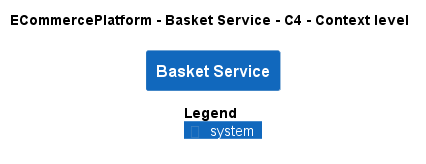

The diagram above was rendered by PlantUML. Its source (embedded in the PNG):
@startuml
!pragma layout smetana
!include ..\..\..\.c4s\C4_Context.puml

AddElementTag("c4interflow:lifecycle:new", $bgColor=green, $fontColor=#ffffff, $borderColor=green, $shadowing="False")
AddElementTag("c4interflow:lifecycle:changed", $bgColor=orange, $fontColor=#ffffff, $borderColor=orange, $shadowing="False")
AddElementTag("c4interflow:lifecycle:removed", $bgColor=red, $fontColor=#ffffff, $borderColor=red, $shadowing="False")

AddRelTag("c4interflow:lifecycle:new", $textColor=green, $lineColor=green)
AddRelTag("c4interflow:lifecycle:changed", $textColor=orange, $lineColor=orange)
AddRelTag("c4interflow:lifecycle:removed", $textColor=red, $lineColor=red)

SHOW_PERSON_PORTRAIT()
LAYOUT_TOP_DOWN()

skinparam linetype polyline

title ECommercePlatform - Basket Service - C4 - Context level

System(ECommercePlatform.SoftwareSystems.BasketService, "Basket Service", "")



SHOW_LEGEND()
@enduml